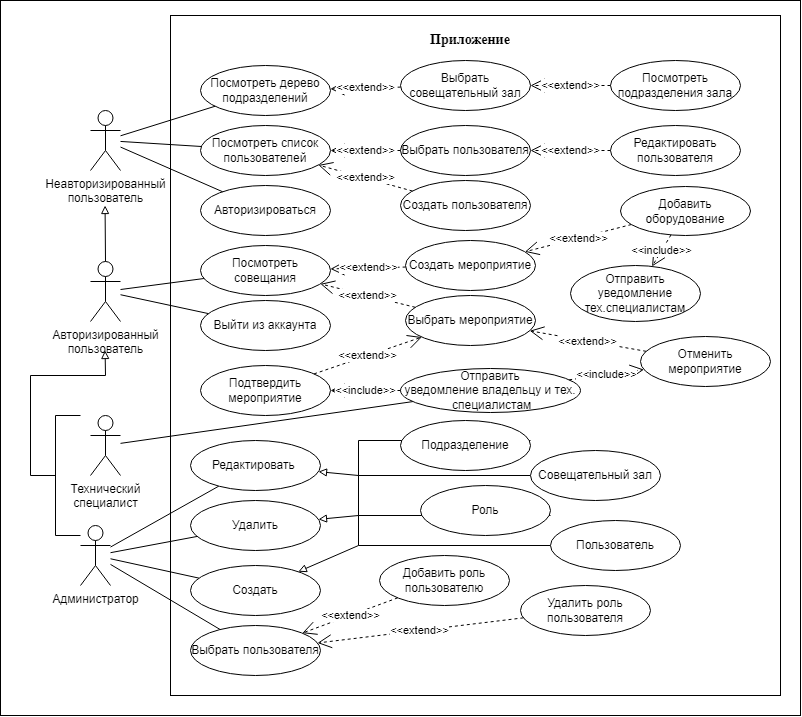

The diagram above was exported from draw.io. Its source (the exported page's mxGraphModel, read from the mxfile embedded in the PNG):
<mxGraphModel dx="945" dy="594" grid="1" gridSize="10" guides="1" tooltips="1" connect="1" arrows="1" fold="1" page="1" pageScale="1" pageWidth="827" pageHeight="1169" math="0" shadow="0">
  <root>
    <mxCell id="0" />
    <mxCell id="1" parent="0" />
    <mxCell id="ZF32BkL3h1rA7K0rvsBG-66" value="" style="rounded=0;whiteSpace=wrap;html=1;" vertex="1" parent="1">
      <mxGeometry x="30" y="15" width="800" height="715" as="geometry" />
    </mxCell>
    <mxCell id="ZF32BkL3h1rA7K0rvsBG-1" value="" style="rounded=0;whiteSpace=wrap;html=1;" vertex="1" parent="1">
      <mxGeometry x="200" y="30" width="610" height="680" as="geometry" />
    </mxCell>
    <mxCell id="ZF32BkL3h1rA7K0rvsBG-101" value="" style="strokeWidth=1;html=1;shape=mxgraph.flowchart.annotation_1;align=left;pointerEvents=1;" vertex="1" parent="1">
      <mxGeometry x="388" y="530" width="192" height="30" as="geometry" />
    </mxCell>
    <mxCell id="ZF32BkL3h1rA7K0rvsBG-109" value="" style="strokeWidth=1;html=1;shape=mxgraph.flowchart.annotation_1;align=left;pointerEvents=1;" vertex="1" parent="1">
      <mxGeometry x="388" y="455" width="172" height="35" as="geometry" />
    </mxCell>
    <mxCell id="ZF32BkL3h1rA7K0rvsBG-2" value="&lt;font style=&quot;font-size: 14px;&quot; face=&quot;Times New Roman&quot;&gt;&lt;b&gt;Приложение&lt;/b&gt;&lt;/font&gt;" style="text;html=1;strokeColor=none;fillColor=none;align=center;verticalAlign=middle;whiteSpace=wrap;rounded=0;" vertex="1" parent="1">
      <mxGeometry x="470" y="40" width="60" height="30" as="geometry" />
    </mxCell>
    <mxCell id="ZF32BkL3h1rA7K0rvsBG-4" value="Неавторизированный&lt;br&gt;пользователь" style="shape=umlActor;verticalLabelPosition=bottom;verticalAlign=top;html=1;outlineConnect=0;" vertex="1" parent="1">
      <mxGeometry x="120" y="125" width="30" height="60" as="geometry" />
    </mxCell>
    <mxCell id="ZF32BkL3h1rA7K0rvsBG-5" value="Авторизированный&lt;br&gt;пользователь" style="shape=umlActor;verticalLabelPosition=bottom;verticalAlign=top;html=1;outlineConnect=0;" vertex="1" parent="1">
      <mxGeometry x="120" y="276" width="30" height="60" as="geometry" />
    </mxCell>
    <mxCell id="ZF32BkL3h1rA7K0rvsBG-7" value="Технический&lt;br&gt;специалист" style="shape=umlActor;verticalLabelPosition=bottom;verticalAlign=top;html=1;outlineConnect=0;" vertex="1" parent="1">
      <mxGeometry x="120" y="430" width="30" height="60" as="geometry" />
    </mxCell>
    <mxCell id="ZF32BkL3h1rA7K0rvsBG-19" value="Посмотреть дерево подразделений" style="ellipse;whiteSpace=wrap;html=1;" vertex="1" parent="1">
      <mxGeometry x="230" y="80" width="130" height="50" as="geometry" />
    </mxCell>
    <mxCell id="ZF32BkL3h1rA7K0rvsBG-20" value="Выбрать совещательный зал" style="ellipse;whiteSpace=wrap;html=1;" vertex="1" parent="1">
      <mxGeometry x="430" y="75" width="130" height="50" as="geometry" />
    </mxCell>
    <mxCell id="ZF32BkL3h1rA7K0rvsBG-21" value="Посмотреть подразделения зала" style="ellipse;whiteSpace=wrap;html=1;" vertex="1" parent="1">
      <mxGeometry x="640" y="75" width="130" height="50" as="geometry" />
    </mxCell>
    <mxCell id="ZF32BkL3h1rA7K0rvsBG-22" value="" style="endArrow=none;html=1;rounded=0;" edge="1" parent="1" source="ZF32BkL3h1rA7K0rvsBG-4" target="ZF32BkL3h1rA7K0rvsBG-19">
      <mxGeometry width="50" height="50" relative="1" as="geometry">
        <mxPoint x="390" y="290" as="sourcePoint" />
        <mxPoint x="440" y="240" as="targetPoint" />
      </mxGeometry>
    </mxCell>
    <mxCell id="ZF32BkL3h1rA7K0rvsBG-24" value="&amp;lt;&amp;lt;extend&amp;gt;&amp;gt;" style="endArrow=open;endSize=12;dashed=1;html=1;rounded=0;" edge="1" parent="1" source="ZF32BkL3h1rA7K0rvsBG-21" target="ZF32BkL3h1rA7K0rvsBG-20">
      <mxGeometry width="160" relative="1" as="geometry">
        <mxPoint x="330" y="270" as="sourcePoint" />
        <mxPoint x="490" y="270" as="targetPoint" />
      </mxGeometry>
    </mxCell>
    <mxCell id="ZF32BkL3h1rA7K0rvsBG-26" value="Посмотреть список пользователей" style="ellipse;whiteSpace=wrap;html=1;" vertex="1" parent="1">
      <mxGeometry x="230" y="140" width="130" height="50" as="geometry" />
    </mxCell>
    <mxCell id="ZF32BkL3h1rA7K0rvsBG-27" value="&amp;lt;&amp;lt;extend&amp;gt;&amp;gt;" style="endArrow=open;endSize=12;dashed=1;html=1;rounded=0;" edge="1" parent="1" source="ZF32BkL3h1rA7K0rvsBG-20" target="ZF32BkL3h1rA7K0rvsBG-19">
      <mxGeometry width="160" relative="1" as="geometry">
        <mxPoint x="640" y="115" as="sourcePoint" />
        <mxPoint x="590" y="115" as="targetPoint" />
      </mxGeometry>
    </mxCell>
    <mxCell id="ZF32BkL3h1rA7K0rvsBG-28" value="Выбрать пользователя" style="ellipse;whiteSpace=wrap;html=1;" vertex="1" parent="1">
      <mxGeometry x="430" y="140" width="130" height="50" as="geometry" />
    </mxCell>
    <mxCell id="ZF32BkL3h1rA7K0rvsBG-29" value="Редактировать пользователя" style="ellipse;whiteSpace=wrap;html=1;" vertex="1" parent="1">
      <mxGeometry x="640" y="140" width="130" height="50" as="geometry" />
    </mxCell>
    <mxCell id="ZF32BkL3h1rA7K0rvsBG-30" value="&amp;lt;&amp;lt;extend&amp;gt;&amp;gt;" style="endArrow=open;endSize=12;dashed=1;html=1;rounded=0;" edge="1" parent="1" source="ZF32BkL3h1rA7K0rvsBG-28" target="ZF32BkL3h1rA7K0rvsBG-26">
      <mxGeometry width="160" relative="1" as="geometry">
        <mxPoint x="440" y="112" as="sourcePoint" />
        <mxPoint x="370" y="113" as="targetPoint" />
        <mxPoint as="offset" />
      </mxGeometry>
    </mxCell>
    <mxCell id="ZF32BkL3h1rA7K0rvsBG-31" value="&amp;lt;&amp;lt;extend&amp;gt;&amp;gt;" style="endArrow=open;endSize=12;dashed=1;html=1;rounded=0;" edge="1" parent="1" source="ZF32BkL3h1rA7K0rvsBG-29" target="ZF32BkL3h1rA7K0rvsBG-28">
      <mxGeometry width="160" relative="1" as="geometry">
        <mxPoint x="640" y="110" as="sourcePoint" />
        <mxPoint x="570" y="110" as="targetPoint" />
      </mxGeometry>
    </mxCell>
    <mxCell id="ZF32BkL3h1rA7K0rvsBG-32" value="Создать пользователя" style="ellipse;whiteSpace=wrap;html=1;" vertex="1" parent="1">
      <mxGeometry x="430" y="195" width="130" height="50" as="geometry" />
    </mxCell>
    <mxCell id="ZF32BkL3h1rA7K0rvsBG-33" value="&amp;lt;&amp;lt;extend&amp;gt;&amp;gt;" style="endArrow=open;endSize=12;dashed=1;html=1;rounded=0;" edge="1" parent="1" source="ZF32BkL3h1rA7K0rvsBG-32" target="ZF32BkL3h1rA7K0rvsBG-26">
      <mxGeometry width="160" relative="1" as="geometry">
        <mxPoint x="440" y="175" as="sourcePoint" />
        <mxPoint x="370" y="175" as="targetPoint" />
        <mxPoint as="offset" />
      </mxGeometry>
    </mxCell>
    <mxCell id="ZF32BkL3h1rA7K0rvsBG-34" value="Авторизироваться" style="ellipse;whiteSpace=wrap;html=1;" vertex="1" parent="1">
      <mxGeometry x="230" y="200" width="130" height="50" as="geometry" />
    </mxCell>
    <mxCell id="ZF32BkL3h1rA7K0rvsBG-35" value="" style="endArrow=none;html=1;rounded=0;" edge="1" parent="1" source="ZF32BkL3h1rA7K0rvsBG-4" target="ZF32BkL3h1rA7K0rvsBG-26">
      <mxGeometry width="50" height="50" relative="1" as="geometry">
        <mxPoint x="130" y="110" as="sourcePoint" />
        <mxPoint x="240" y="113" as="targetPoint" />
      </mxGeometry>
    </mxCell>
    <mxCell id="ZF32BkL3h1rA7K0rvsBG-36" value="" style="endArrow=none;html=1;rounded=0;" edge="1" parent="1" source="ZF32BkL3h1rA7K0rvsBG-4" target="ZF32BkL3h1rA7K0rvsBG-34">
      <mxGeometry width="50" height="50" relative="1" as="geometry">
        <mxPoint x="140" y="120" as="sourcePoint" />
        <mxPoint x="250" y="123" as="targetPoint" />
      </mxGeometry>
    </mxCell>
    <mxCell id="ZF32BkL3h1rA7K0rvsBG-37" value="Посмотреть совещания" style="ellipse;whiteSpace=wrap;html=1;" vertex="1" parent="1">
      <mxGeometry x="230" y="260" width="130" height="50" as="geometry" />
    </mxCell>
    <mxCell id="ZF32BkL3h1rA7K0rvsBG-38" value="" style="endArrow=none;html=1;rounded=0;" edge="1" parent="1" source="ZF32BkL3h1rA7K0rvsBG-5" target="ZF32BkL3h1rA7K0rvsBG-37">
      <mxGeometry width="50" height="50" relative="1" as="geometry">
        <mxPoint x="130" y="120" as="sourcePoint" />
        <mxPoint x="272" y="213" as="targetPoint" />
      </mxGeometry>
    </mxCell>
    <mxCell id="ZF32BkL3h1rA7K0rvsBG-39" value="Создать мероприятие" style="ellipse;whiteSpace=wrap;html=1;" vertex="1" parent="1">
      <mxGeometry x="435" y="255" width="130" height="50" as="geometry" />
    </mxCell>
    <mxCell id="ZF32BkL3h1rA7K0rvsBG-40" value="Выбрать мероприятие" style="ellipse;whiteSpace=wrap;html=1;" vertex="1" parent="1">
      <mxGeometry x="435" y="310" width="130" height="50" as="geometry" />
    </mxCell>
    <mxCell id="ZF32BkL3h1rA7K0rvsBG-41" value="Подтвердить мероприятие" style="ellipse;whiteSpace=wrap;html=1;" vertex="1" parent="1">
      <mxGeometry x="230" y="380" width="130" height="50" as="geometry" />
    </mxCell>
    <mxCell id="ZF32BkL3h1rA7K0rvsBG-42" value="Отменить мероприятие" style="ellipse;whiteSpace=wrap;html=1;" vertex="1" parent="1">
      <mxGeometry x="670" y="351" width="130" height="50" as="geometry" />
    </mxCell>
    <mxCell id="ZF32BkL3h1rA7K0rvsBG-43" value="&amp;lt;&amp;lt;extend&amp;gt;&amp;gt;" style="endArrow=open;endSize=12;dashed=1;html=1;rounded=0;" edge="1" parent="1" source="ZF32BkL3h1rA7K0rvsBG-41" target="ZF32BkL3h1rA7K0rvsBG-40">
      <mxGeometry width="160" relative="1" as="geometry">
        <mxPoint x="650" y="175" as="sourcePoint" />
        <mxPoint x="570" y="175" as="targetPoint" />
      </mxGeometry>
    </mxCell>
    <mxCell id="ZF32BkL3h1rA7K0rvsBG-44" value="&amp;lt;&amp;lt;extend&amp;gt;&amp;gt;" style="endArrow=open;endSize=12;dashed=1;html=1;rounded=0;" edge="1" parent="1" source="ZF32BkL3h1rA7K0rvsBG-42" target="ZF32BkL3h1rA7K0rvsBG-40">
      <mxGeometry x="0.0012" width="160" relative="1" as="geometry">
        <mxPoint x="660" y="185" as="sourcePoint" />
        <mxPoint x="580" y="185" as="targetPoint" />
        <mxPoint as="offset" />
      </mxGeometry>
    </mxCell>
    <mxCell id="ZF32BkL3h1rA7K0rvsBG-45" value="&amp;lt;&amp;lt;extend&amp;gt;&amp;gt;" style="endArrow=open;endSize=12;dashed=1;html=1;rounded=0;" edge="1" parent="1" source="ZF32BkL3h1rA7K0rvsBG-40" target="ZF32BkL3h1rA7K0rvsBG-37">
      <mxGeometry width="160" relative="1" as="geometry">
        <mxPoint x="650" y="294" as="sourcePoint" />
        <mxPoint x="570" y="292" as="targetPoint" />
      </mxGeometry>
    </mxCell>
    <mxCell id="ZF32BkL3h1rA7K0rvsBG-46" value="&amp;lt;&amp;lt;extend&amp;gt;&amp;gt;" style="endArrow=open;endSize=12;dashed=1;html=1;rounded=0;" edge="1" parent="1" source="ZF32BkL3h1rA7K0rvsBG-39" target="ZF32BkL3h1rA7K0rvsBG-37">
      <mxGeometry width="160" relative="1" as="geometry">
        <mxPoint x="660" y="304" as="sourcePoint" />
        <mxPoint x="580" y="302" as="targetPoint" />
      </mxGeometry>
    </mxCell>
    <mxCell id="ZF32BkL3h1rA7K0rvsBG-47" value="Отправить уведомление тех.специалистам" style="ellipse;whiteSpace=wrap;html=1;" vertex="1" parent="1">
      <mxGeometry x="600" y="280" width="130" height="56" as="geometry" />
    </mxCell>
    <mxCell id="ZF32BkL3h1rA7K0rvsBG-48" value="&amp;lt;&amp;lt;include&amp;gt;&amp;gt;" style="endArrow=open;endSize=12;dashed=1;html=1;rounded=0;" edge="1" parent="1" source="ZF32BkL3h1rA7K0rvsBG-51" target="ZF32BkL3h1rA7K0rvsBG-47">
      <mxGeometry width="160" relative="1" as="geometry">
        <mxPoint x="650" y="294" as="sourcePoint" />
        <mxPoint x="570" y="292" as="targetPoint" />
      </mxGeometry>
    </mxCell>
    <mxCell id="ZF32BkL3h1rA7K0rvsBG-51" value="Добавить оборудование" style="ellipse;whiteSpace=wrap;html=1;" vertex="1" parent="1">
      <mxGeometry x="650" y="201" width="130" height="49" as="geometry" />
    </mxCell>
    <mxCell id="ZF32BkL3h1rA7K0rvsBG-52" value="&amp;lt;&amp;lt;extend&amp;gt;&amp;gt;" style="endArrow=open;endSize=12;dashed=1;html=1;rounded=0;" edge="1" parent="1" source="ZF32BkL3h1rA7K0rvsBG-51" target="ZF32BkL3h1rA7K0rvsBG-39">
      <mxGeometry width="160" relative="1" as="geometry">
        <mxPoint x="650" y="295" as="sourcePoint" />
        <mxPoint x="570" y="295" as="targetPoint" />
      </mxGeometry>
    </mxCell>
    <mxCell id="ZF32BkL3h1rA7K0rvsBG-53" value="Отправить &lt;br&gt;уведомление владельцу и тех.&lt;br&gt;&amp;nbsp;специалистам" style="ellipse;whiteSpace=wrap;html=1;" vertex="1" parent="1">
      <mxGeometry x="430" y="383" width="180" height="44" as="geometry" />
    </mxCell>
    <mxCell id="ZF32BkL3h1rA7K0rvsBG-54" value="" style="endArrow=none;html=1;rounded=0;" edge="1" parent="1" source="ZF32BkL3h1rA7K0rvsBG-7" target="ZF32BkL3h1rA7K0rvsBG-53">
      <mxGeometry width="50" height="50" relative="1" as="geometry">
        <mxPoint x="130" y="235" as="sourcePoint" />
        <mxPoint x="256" y="278" as="targetPoint" />
      </mxGeometry>
    </mxCell>
    <mxCell id="ZF32BkL3h1rA7K0rvsBG-55" value="&amp;lt;&amp;lt;include&amp;gt;&amp;gt;" style="endArrow=open;endSize=12;dashed=1;html=1;rounded=0;" edge="1" parent="1" source="ZF32BkL3h1rA7K0rvsBG-53" target="ZF32BkL3h1rA7K0rvsBG-41">
      <mxGeometry width="160" relative="1" as="geometry">
        <mxPoint x="663" y="250" as="sourcePoint" />
        <mxPoint x="557" y="280" as="targetPoint" />
      </mxGeometry>
    </mxCell>
    <mxCell id="ZF32BkL3h1rA7K0rvsBG-56" value="&amp;lt;&amp;lt;include&amp;gt;&amp;gt;" style="endArrow=open;endSize=12;dashed=1;html=1;rounded=0;" edge="1" parent="1" source="ZF32BkL3h1rA7K0rvsBG-53" target="ZF32BkL3h1rA7K0rvsBG-42">
      <mxGeometry width="160" relative="1" as="geometry">
        <mxPoint x="351" y="389" as="sourcePoint" />
        <mxPoint x="671" y="253" as="targetPoint" />
      </mxGeometry>
    </mxCell>
    <mxCell id="ZF32BkL3h1rA7K0rvsBG-61" value="Выйти из аккаунта" style="ellipse;whiteSpace=wrap;html=1;" vertex="1" parent="1">
      <mxGeometry x="230" y="315" width="130" height="50" as="geometry" />
    </mxCell>
    <mxCell id="ZF32BkL3h1rA7K0rvsBG-62" value="" style="endArrow=none;html=1;rounded=0;" edge="1" parent="1" source="ZF32BkL3h1rA7K0rvsBG-5" target="ZF32BkL3h1rA7K0rvsBG-61">
      <mxGeometry width="50" height="50" relative="1" as="geometry">
        <mxPoint x="160" y="295" as="sourcePoint" />
        <mxPoint x="240" y="295" as="targetPoint" />
      </mxGeometry>
    </mxCell>
    <mxCell id="ZF32BkL3h1rA7K0rvsBG-63" value="" style="endArrow=block;html=1;rounded=0;endFill=0;" edge="1" parent="1">
      <mxGeometry width="50" height="50" relative="1" as="geometry">
        <mxPoint x="135" y="276" as="sourcePoint" />
        <mxPoint x="134.58" y="220" as="targetPoint" />
      </mxGeometry>
    </mxCell>
    <mxCell id="ZF32BkL3h1rA7K0rvsBG-65" value="" style="endArrow=block;html=1;rounded=0;endFill=0;exitX=0;exitY=0.5;exitDx=0;exitDy=0;exitPerimeter=0;" edge="1" parent="1" source="ZF32BkL3h1rA7K0rvsBG-69">
      <mxGeometry width="50" height="50" relative="1" as="geometry">
        <mxPoint x="134.57999999999998" y="410" as="sourcePoint" />
        <mxPoint x="134.58" y="365" as="targetPoint" />
        <Array as="points">
          <mxPoint x="60" y="390" />
          <mxPoint x="135" y="390" />
        </Array>
      </mxGeometry>
    </mxCell>
    <mxCell id="ZF32BkL3h1rA7K0rvsBG-67" value="Администратор" style="shape=umlActor;verticalLabelPosition=bottom;verticalAlign=top;html=1;outlineConnect=0;" vertex="1" parent="1">
      <mxGeometry x="110" y="540" width="30" height="60" as="geometry" />
    </mxCell>
    <mxCell id="ZF32BkL3h1rA7K0rvsBG-69" value="" style="strokeWidth=1;html=1;shape=mxgraph.flowchart.annotation_2;align=left;labelPosition=right;pointerEvents=1;" vertex="1" parent="1">
      <mxGeometry x="60" y="430" width="50" height="120" as="geometry" />
    </mxCell>
    <mxCell id="ZF32BkL3h1rA7K0rvsBG-72" value="Удалить" style="ellipse;whiteSpace=wrap;html=1;" vertex="1" parent="1">
      <mxGeometry x="220" y="515" width="130" height="50" as="geometry" />
    </mxCell>
    <mxCell id="ZF32BkL3h1rA7K0rvsBG-81" value="" style="endArrow=none;html=1;rounded=0;" edge="1" parent="1" source="ZF32BkL3h1rA7K0rvsBG-67" target="ZF32BkL3h1rA7K0rvsBG-87">
      <mxGeometry width="50" height="50" relative="1" as="geometry">
        <mxPoint x="160" y="575" as="sourcePoint" />
        <mxPoint x="258.1480312373162" y="495.59374724973486" as="targetPoint" />
      </mxGeometry>
    </mxCell>
    <mxCell id="ZF32BkL3h1rA7K0rvsBG-83" value="" style="endArrow=none;html=1;rounded=0;" edge="1" parent="1" source="ZF32BkL3h1rA7K0rvsBG-67" target="ZF32BkL3h1rA7K0rvsBG-72">
      <mxGeometry width="50" height="50" relative="1" as="geometry">
        <mxPoint x="160" y="575" as="sourcePoint" />
        <mxPoint x="237.69378234463625" y="546.7983389290455" as="targetPoint" />
      </mxGeometry>
    </mxCell>
    <mxCell id="ZF32BkL3h1rA7K0rvsBG-84" value="" style="endArrow=none;html=1;rounded=0;" edge="1" parent="1" source="ZF32BkL3h1rA7K0rvsBG-67" target="ZF32BkL3h1rA7K0rvsBG-89">
      <mxGeometry width="50" height="50" relative="1" as="geometry">
        <mxPoint x="170" y="585" as="sourcePoint" />
        <mxPoint x="234.28663073467737" y="586.0715633433349" as="targetPoint" />
      </mxGeometry>
    </mxCell>
    <mxCell id="ZF32BkL3h1rA7K0rvsBG-87" value="Редактировать&amp;nbsp;" style="ellipse;whiteSpace=wrap;html=1;" vertex="1" parent="1">
      <mxGeometry x="220" y="455" width="130" height="50" as="geometry" />
    </mxCell>
    <mxCell id="ZF32BkL3h1rA7K0rvsBG-89" value="Создать" style="ellipse;whiteSpace=wrap;html=1;" vertex="1" parent="1">
      <mxGeometry x="220" y="580" width="130" height="50" as="geometry" />
    </mxCell>
    <mxCell id="ZF32BkL3h1rA7K0rvsBG-90" value="Подразделение" style="ellipse;whiteSpace=wrap;html=1;" vertex="1" parent="1">
      <mxGeometry x="430" y="435" width="130" height="50" as="geometry" />
    </mxCell>
    <mxCell id="ZF32BkL3h1rA7K0rvsBG-91" value="Совещательный зал" style="ellipse;whiteSpace=wrap;html=1;" vertex="1" parent="1">
      <mxGeometry x="560" y="465" width="130" height="50" as="geometry" />
    </mxCell>
    <mxCell id="ZF32BkL3h1rA7K0rvsBG-92" value="Роль" style="ellipse;whiteSpace=wrap;html=1;" vertex="1" parent="1">
      <mxGeometry x="450" y="500" width="130" height="50" as="geometry" />
    </mxCell>
    <mxCell id="ZF32BkL3h1rA7K0rvsBG-93" value="Пользователь" style="ellipse;whiteSpace=wrap;html=1;" vertex="1" parent="1">
      <mxGeometry x="580" y="535" width="130" height="50" as="geometry" />
    </mxCell>
    <mxCell id="ZF32BkL3h1rA7K0rvsBG-97" value="" style="strokeWidth=1;html=1;shape=mxgraph.flowchart.annotation_1;align=left;pointerEvents=1;" vertex="1" parent="1">
      <mxGeometry x="388" y="490" width="62" height="40" as="geometry" />
    </mxCell>
    <mxCell id="ZF32BkL3h1rA7K0rvsBG-98" value="" style="endArrow=block;html=1;rounded=0;endFill=0;exitX=0;exitY=1;exitDx=0;exitDy=0;exitPerimeter=0;" edge="1" parent="1" source="ZF32BkL3h1rA7K0rvsBG-109" target="ZF32BkL3h1rA7K0rvsBG-87">
      <mxGeometry width="50" height="50" relative="1" as="geometry">
        <mxPoint x="380" y="480" as="sourcePoint" />
        <mxPoint x="144.58" y="230" as="targetPoint" />
      </mxGeometry>
    </mxCell>
    <mxCell id="ZF32BkL3h1rA7K0rvsBG-99" value="" style="endArrow=block;html=1;rounded=0;endFill=0;exitX=0;exitY=0;exitDx=0;exitDy=0;exitPerimeter=0;" edge="1" parent="1" source="ZF32BkL3h1rA7K0rvsBG-101" target="ZF32BkL3h1rA7K0rvsBG-72">
      <mxGeometry width="50" height="50" relative="1" as="geometry">
        <mxPoint x="155" y="296" as="sourcePoint" />
        <mxPoint x="154.58" y="240" as="targetPoint" />
      </mxGeometry>
    </mxCell>
    <mxCell id="ZF32BkL3h1rA7K0rvsBG-100" value="" style="endArrow=block;html=1;rounded=0;endFill=0;exitX=0;exitY=1;exitDx=0;exitDy=0;exitPerimeter=0;" edge="1" parent="1" source="ZF32BkL3h1rA7K0rvsBG-101" target="ZF32BkL3h1rA7K0rvsBG-89">
      <mxGeometry width="50" height="50" relative="1" as="geometry">
        <mxPoint x="414" y="565" as="sourcePoint" />
        <mxPoint x="360" y="567" as="targetPoint" />
      </mxGeometry>
    </mxCell>
    <mxCell id="ZF32BkL3h1rA7K0rvsBG-102" value="Выбрать пользователя" style="ellipse;whiteSpace=wrap;html=1;" vertex="1" parent="1">
      <mxGeometry x="220" y="640" width="130" height="50" as="geometry" />
    </mxCell>
    <mxCell id="ZF32BkL3h1rA7K0rvsBG-103" value="" style="endArrow=none;html=1;rounded=0;" edge="1" parent="1" source="ZF32BkL3h1rA7K0rvsBG-67" target="ZF32BkL3h1rA7K0rvsBG-102">
      <mxGeometry width="50" height="50" relative="1" as="geometry">
        <mxPoint x="150" y="585" as="sourcePoint" />
        <mxPoint x="247" y="618" as="targetPoint" />
      </mxGeometry>
    </mxCell>
    <mxCell id="ZF32BkL3h1rA7K0rvsBG-105" value="Добавить роль пользователю" style="ellipse;whiteSpace=wrap;html=1;" vertex="1" parent="1">
      <mxGeometry x="409" y="570" width="130" height="50" as="geometry" />
    </mxCell>
    <mxCell id="ZF32BkL3h1rA7K0rvsBG-106" value="Удалить роль пользователя" style="ellipse;whiteSpace=wrap;html=1;" vertex="1" parent="1">
      <mxGeometry x="550" y="600" width="130" height="50" as="geometry" />
    </mxCell>
    <mxCell id="ZF32BkL3h1rA7K0rvsBG-107" value="&amp;lt;&amp;lt;extend&amp;gt;&amp;gt;" style="endArrow=open;endSize=12;dashed=1;html=1;rounded=0;" edge="1" parent="1" source="ZF32BkL3h1rA7K0rvsBG-105" target="ZF32BkL3h1rA7K0rvsBG-102">
      <mxGeometry x="0.0012" width="160" relative="1" as="geometry">
        <mxPoint x="686" y="376" as="sourcePoint" />
        <mxPoint x="569" y="355" as="targetPoint" />
        <mxPoint as="offset" />
      </mxGeometry>
    </mxCell>
    <mxCell id="ZF32BkL3h1rA7K0rvsBG-108" value="&amp;lt;&amp;lt;extend&amp;gt;&amp;gt;" style="endArrow=open;endSize=12;dashed=1;html=1;rounded=0;" edge="1" parent="1" source="ZF32BkL3h1rA7K0rvsBG-106" target="ZF32BkL3h1rA7K0rvsBG-102">
      <mxGeometry x="0.0012" width="160" relative="1" as="geometry">
        <mxPoint x="430" y="715" as="sourcePoint" />
        <mxPoint x="360" y="715" as="targetPoint" />
        <mxPoint as="offset" />
      </mxGeometry>
    </mxCell>
  </root>
</mxGraphModel>